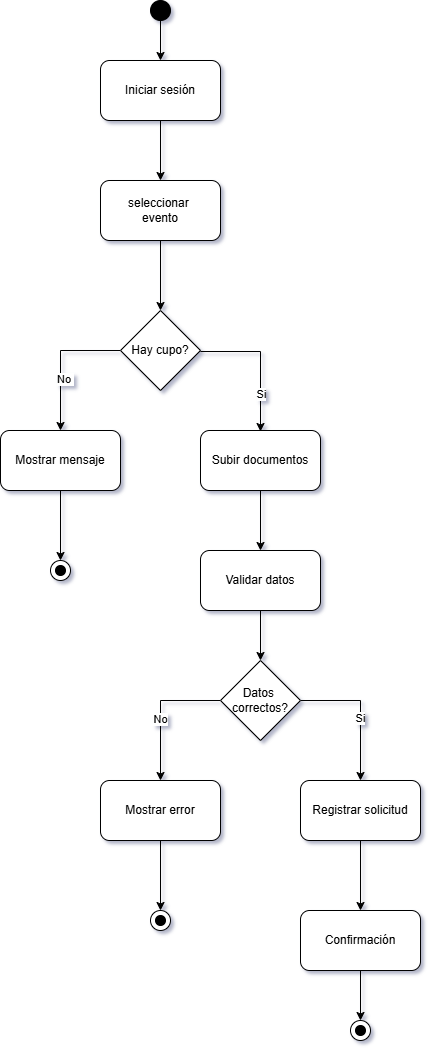

The diagram above was exported from draw.io. Its source (the exported page's mxGraphModel, read from the mxfile embedded in the PNG):
<mxGraphModel dx="1070" dy="1266" grid="1" gridSize="10" guides="1" tooltips="1" connect="1" arrows="1" fold="1" page="1" pageScale="1" pageWidth="827" pageHeight="1169" background="#FFFFFF" math="0" shadow="1">
  <root>
    <mxCell id="0" />
    <mxCell id="1" parent="0" />
    <mxCell id="9TN4oJXNL7lA3F_LKKbc-9" edge="1" parent="1" source="9TN4oJXNL7lA3F_LKKbc-1" style="edgeStyle=orthogonalEdgeStyle;rounded=0;orthogonalLoop=1;jettySize=auto;html=1;entryX=0.5;entryY=0;entryDx=0;entryDy=0;" target="9TN4oJXNL7lA3F_LKKbc-2">
      <mxGeometry relative="1" as="geometry" />
    </mxCell>
    <mxCell id="9TN4oJXNL7lA3F_LKKbc-1" parent="1" style="ellipse;blackSpace=wrap;html=1;aspect=fixed;fillColor=#000000;" value="" vertex="1">
      <mxGeometry height="20" width="20" x="250" y="40" as="geometry" />
    </mxCell>
    <mxCell id="9TN4oJXNL7lA3F_LKKbc-10" edge="1" parent="1" source="9TN4oJXNL7lA3F_LKKbc-2" style="edgeStyle=orthogonalEdgeStyle;rounded=0;orthogonalLoop=1;jettySize=auto;html=1;entryX=0.5;entryY=0;entryDx=0;entryDy=0;" target="9TN4oJXNL7lA3F_LKKbc-3">
      <mxGeometry relative="1" as="geometry" />
    </mxCell>
    <mxCell id="9TN4oJXNL7lA3F_LKKbc-2" parent="1" style="rounded=1;whiteSpace=wrap;html=1;" value="Iniciar sesión" vertex="1">
      <mxGeometry height="60" width="120" x="200" y="100" as="geometry" />
    </mxCell>
    <mxCell id="9TN4oJXNL7lA3F_LKKbc-11" edge="1" parent="1" source="9TN4oJXNL7lA3F_LKKbc-3" style="edgeStyle=orthogonalEdgeStyle;rounded=0;orthogonalLoop=1;jettySize=auto;html=1;entryX=0.5;entryY=0;entryDx=0;entryDy=0;" target="9TN4oJXNL7lA3F_LKKbc-4">
      <mxGeometry relative="1" as="geometry" />
    </mxCell>
    <mxCell id="9TN4oJXNL7lA3F_LKKbc-3" parent="1" style="rounded=1;whiteSpace=wrap;html=1;" value="seleccionar&amp;nbsp;&lt;div&gt;evento&lt;/div&gt;" vertex="1">
      <mxGeometry height="60" width="120" x="200" y="220" as="geometry" />
    </mxCell>
    <mxCell id="9TN4oJXNL7lA3F_LKKbc-12" edge="1" parent="1" source="9TN4oJXNL7lA3F_LKKbc-4" style="edgeStyle=orthogonalEdgeStyle;rounded=0;orthogonalLoop=1;jettySize=auto;html=1;entryX=0.5;entryY=0;entryDx=0;entryDy=0;">
      <mxGeometry relative="1" as="geometry">
        <Array as="points">
          <mxPoint x="160" y="390" />
        </Array>
        <mxPoint x="160" y="470" as="targetPoint" />
      </mxGeometry>
    </mxCell>
    <mxCell id="9TN4oJXNL7lA3F_LKKbc-24" connectable="0" parent="9TN4oJXNL7lA3F_LKKbc-12" style="edgeLabel;html=1;align=center;verticalAlign=middle;resizable=0;points=[];" value="No&amp;nbsp;" vertex="1">
      <mxGeometry relative="1" x="0.2571" y="4" as="geometry">
        <mxPoint as="offset" />
      </mxGeometry>
    </mxCell>
    <mxCell id="9TN4oJXNL7lA3F_LKKbc-13" edge="1" parent="1" style="edgeStyle=orthogonalEdgeStyle;rounded=0;orthogonalLoop=1;jettySize=auto;html=1;entryX=0.5;entryY=0;entryDx=0;entryDy=0;">
      <mxGeometry relative="1" as="geometry">
        <Array as="points">
          <mxPoint x="360" y="391" />
        </Array>
        <mxPoint x="300" y="391" as="sourcePoint" />
        <mxPoint x="360" y="471" as="targetPoint" />
      </mxGeometry>
    </mxCell>
    <mxCell id="9TN4oJXNL7lA3F_LKKbc-25" connectable="0" parent="9TN4oJXNL7lA3F_LKKbc-13" style="edgeLabel;html=1;align=center;verticalAlign=middle;resizable=0;points=[];" value="Si" vertex="1">
      <mxGeometry relative="1" x="0.4571" as="geometry">
        <mxPoint as="offset" />
      </mxGeometry>
    </mxCell>
    <mxCell id="9TN4oJXNL7lA3F_LKKbc-4" parent="1" style="rhombus;whiteSpace=wrap;html=1;" value="Hay cupo?" vertex="1">
      <mxGeometry height="80" width="80" x="220" y="350" as="geometry" />
    </mxCell>
    <mxCell id="9TN4oJXNL7lA3F_LKKbc-16" edge="1" parent="1" source="9TN4oJXNL7lA3F_LKKbc-7" style="edgeStyle=orthogonalEdgeStyle;rounded=0;orthogonalLoop=1;jettySize=auto;html=1;entryX=0.5;entryY=0;entryDx=0;entryDy=0;" target="9TN4oJXNL7lA3F_LKKbc-14">
      <mxGeometry relative="1" as="geometry" />
    </mxCell>
    <mxCell id="9TN4oJXNL7lA3F_LKKbc-7" parent="1" style="rounded=1;whiteSpace=wrap;html=1;" value="Mostrar mensaje" vertex="1">
      <mxGeometry height="60" width="120" x="100" y="470" as="geometry" />
    </mxCell>
    <mxCell id="9TN4oJXNL7lA3F_LKKbc-14" parent="1" style="ellipse;whiteSpace=wrap;html=1;aspect=fixed;" value="" vertex="1">
      <mxGeometry height="20" width="20" x="150" y="600" as="geometry" />
    </mxCell>
    <mxCell id="9TN4oJXNL7lA3F_LKKbc-15" parent="1" style="ellipse;whiteSpace=wrap;html=1;aspect=fixed;fillColor=#000000;" value="" vertex="1">
      <mxGeometry height="10" width="10" x="155" y="605" as="geometry" />
    </mxCell>
    <mxCell id="9TN4oJXNL7lA3F_LKKbc-20" edge="1" parent="1" source="9TN4oJXNL7lA3F_LKKbc-17" style="edgeStyle=orthogonalEdgeStyle;rounded=0;orthogonalLoop=1;jettySize=auto;html=1;entryX=0.5;entryY=0;entryDx=0;entryDy=0;" target="9TN4oJXNL7lA3F_LKKbc-19">
      <mxGeometry relative="1" as="geometry" />
    </mxCell>
    <mxCell id="9TN4oJXNL7lA3F_LKKbc-17" parent="1" style="rounded=1;whiteSpace=wrap;html=1;" value="Subir documentos" vertex="1">
      <mxGeometry height="60" width="120" x="300" y="470" as="geometry" />
    </mxCell>
    <mxCell id="9TN4oJXNL7lA3F_LKKbc-22" edge="1" parent="1" source="9TN4oJXNL7lA3F_LKKbc-19" style="edgeStyle=orthogonalEdgeStyle;rounded=0;orthogonalLoop=1;jettySize=auto;html=1;entryX=0.5;entryY=0;entryDx=0;entryDy=0;" target="9TN4oJXNL7lA3F_LKKbc-21">
      <mxGeometry relative="1" as="geometry" />
    </mxCell>
    <mxCell id="9TN4oJXNL7lA3F_LKKbc-19" parent="1" style="rounded=1;whiteSpace=wrap;html=1;" value="Validar datos" vertex="1">
      <mxGeometry height="60" width="120" x="300" y="590" as="geometry" />
    </mxCell>
    <mxCell id="9TN4oJXNL7lA3F_LKKbc-30" edge="1" parent="1" source="9TN4oJXNL7lA3F_LKKbc-21" style="edgeStyle=orthogonalEdgeStyle;rounded=0;orthogonalLoop=1;jettySize=auto;html=1;entryX=0.5;entryY=0;entryDx=0;entryDy=0;" target="9TN4oJXNL7lA3F_LKKbc-27">
      <mxGeometry relative="1" as="geometry">
        <Array as="points">
          <mxPoint x="260" y="740" />
        </Array>
      </mxGeometry>
    </mxCell>
    <mxCell id="9TN4oJXNL7lA3F_LKKbc-31" connectable="0" parent="9TN4oJXNL7lA3F_LKKbc-30" style="edgeLabel;html=1;align=center;verticalAlign=middle;resizable=0;points=[];" value="No" vertex="1">
      <mxGeometry relative="1" x="0.1143" y="-1" as="geometry">
        <mxPoint as="offset" />
      </mxGeometry>
    </mxCell>
    <mxCell id="9TN4oJXNL7lA3F_LKKbc-33" edge="1" parent="1" source="9TN4oJXNL7lA3F_LKKbc-21" style="edgeStyle=orthogonalEdgeStyle;rounded=0;orthogonalLoop=1;jettySize=auto;html=1;entryX=0.5;entryY=0;entryDx=0;entryDy=0;" target="9TN4oJXNL7lA3F_LKKbc-32">
      <mxGeometry relative="1" as="geometry">
        <Array as="points">
          <mxPoint x="460" y="740" />
        </Array>
      </mxGeometry>
    </mxCell>
    <mxCell id="9TN4oJXNL7lA3F_LKKbc-34" connectable="0" parent="9TN4oJXNL7lA3F_LKKbc-33" style="edgeLabel;html=1;align=center;verticalAlign=middle;resizable=0;points=[];" value="Si" vertex="1">
      <mxGeometry relative="1" x="0.1" y="-1" as="geometry">
        <mxPoint as="offset" />
      </mxGeometry>
    </mxCell>
    <mxCell id="9TN4oJXNL7lA3F_LKKbc-21" parent="1" style="rhombus;whiteSpace=wrap;html=1;" value="Datos&amp;nbsp;&lt;div&gt;correctos?&lt;/div&gt;" vertex="1">
      <mxGeometry height="80" width="80" x="320" y="700" as="geometry" />
    </mxCell>
    <mxCell id="9TN4oJXNL7lA3F_LKKbc-26" edge="1" parent="1" source="9TN4oJXNL7lA3F_LKKbc-27" style="edgeStyle=orthogonalEdgeStyle;rounded=0;orthogonalLoop=1;jettySize=auto;html=1;entryX=0.5;entryY=0;entryDx=0;entryDy=0;" target="9TN4oJXNL7lA3F_LKKbc-28">
      <mxGeometry relative="1" as="geometry" />
    </mxCell>
    <mxCell id="9TN4oJXNL7lA3F_LKKbc-27" parent="1" style="rounded=1;whiteSpace=wrap;html=1;" value="Mostrar error" vertex="1">
      <mxGeometry height="60" width="120" x="200" y="820" as="geometry" />
    </mxCell>
    <mxCell id="9TN4oJXNL7lA3F_LKKbc-28" parent="1" style="ellipse;whiteSpace=wrap;html=1;aspect=fixed;" value="" vertex="1">
      <mxGeometry height="20" width="20" x="250" y="950" as="geometry" />
    </mxCell>
    <mxCell id="9TN4oJXNL7lA3F_LKKbc-29" parent="1" style="ellipse;whiteSpace=wrap;html=1;aspect=fixed;fillColor=#000000;" value="" vertex="1">
      <mxGeometry height="10" width="10" x="255" y="955" as="geometry" />
    </mxCell>
    <mxCell id="9TN4oJXNL7lA3F_LKKbc-36" edge="1" parent="1" source="9TN4oJXNL7lA3F_LKKbc-32" style="edgeStyle=orthogonalEdgeStyle;rounded=0;orthogonalLoop=1;jettySize=auto;html=1;entryX=0.5;entryY=0;entryDx=0;entryDy=0;" target="9TN4oJXNL7lA3F_LKKbc-35">
      <mxGeometry relative="1" as="geometry" />
    </mxCell>
    <mxCell id="9TN4oJXNL7lA3F_LKKbc-32" parent="1" style="rounded=1;whiteSpace=wrap;html=1;" value="Registrar solicitud" vertex="1">
      <mxGeometry height="60" width="120" x="400" y="820" as="geometry" />
    </mxCell>
    <mxCell id="9TN4oJXNL7lA3F_LKKbc-41" edge="1" parent="1" source="9TN4oJXNL7lA3F_LKKbc-35" style="edgeStyle=orthogonalEdgeStyle;rounded=0;orthogonalLoop=1;jettySize=auto;html=1;entryX=0.5;entryY=0;entryDx=0;entryDy=0;" target="9TN4oJXNL7lA3F_LKKbc-39">
      <mxGeometry relative="1" as="geometry" />
    </mxCell>
    <mxCell id="9TN4oJXNL7lA3F_LKKbc-35" parent="1" style="rounded=1;whiteSpace=wrap;html=1;" value="Confirmación" vertex="1">
      <mxGeometry height="60" width="120" x="400" y="950" as="geometry" />
    </mxCell>
    <mxCell id="9TN4oJXNL7lA3F_LKKbc-39" parent="1" style="ellipse;whiteSpace=wrap;html=1;aspect=fixed;" value="" vertex="1">
      <mxGeometry height="20" width="20" x="450" y="1060" as="geometry" />
    </mxCell>
    <mxCell id="9TN4oJXNL7lA3F_LKKbc-40" parent="1" style="ellipse;whiteSpace=wrap;html=1;aspect=fixed;fillColor=#000000;" value="" vertex="1">
      <mxGeometry height="10" width="10" x="455" y="1065" as="geometry" />
    </mxCell>
  </root>
</mxGraphModel>